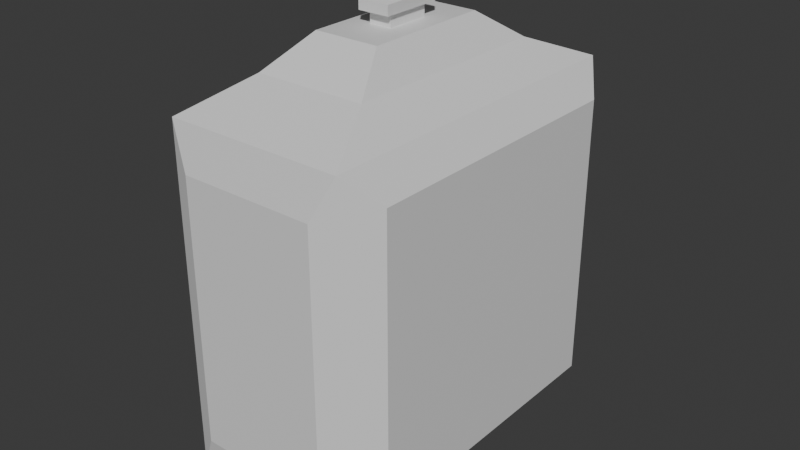 # Source: Fragrence1.blend  (saved by Blender 5.0.119; exported with 4.5.12 LTS)
import bpy
from mathutils import Matrix  # noqa: F401  (used for matrix-valued properties, if any)

bpy.ops.wm.read_factory_settings(use_empty=True)
scene = bpy.context.scene
scene.name = 'Scene'

# ---- collections
col_collection = bpy.data.collections.new('Collection'); scene.collection.children.link(col_collection)

# ---- materials (node trees are filled in below, after node groups)
mat_material = bpy.data.materials.new('Material')
mat_material.alpha_threshold = 0.0
mat_material.use_backface_culling_lightprobe_volume = False
mat_material.roughness = 0.5
mat_material.line_color = (0.0, 0.0, 0.0, 1.0)

# ---- material node trees
mat_material.use_nodes = True; mat_material.node_tree.nodes.clear()
_N = mat_material.node_tree.nodes; _L = mat_material.node_tree.links
n0 = _N.new('ShaderNodeOutputMaterial'); n0.name = 'Material Output'; n0.location = (200, 100)
n1 = _N.new('ShaderNodeBsdfPrincipled'); n1.name = 'Principled BSDF'; n1.location = (-200, 100)
_L.new(n1.outputs[0], n0.inputs[0])
n0.is_active_output = True

# ---- world
world_world = bpy.data.worlds.new('World'); scene.world = world_world
world_world.use_nodes = True; world_world.node_tree.nodes.clear()
_N = world_world.node_tree.nodes; _L = world_world.node_tree.links
n0 = _N.new('ShaderNodeOutputWorld'); n0.name = 'World Output'; n0.location = (200, 100)
n1 = _N.new('ShaderNodeBackground'); n1.name = 'Background'; n1.location = (-200, 100)
n1.inputs[0].default_value = (0.05088, 0.05088, 0.05088, 1.0)
_L.new(n1.outputs[0], n0.inputs[0])
n0.is_active_output = True
world_world.color = (0.05088, 0.05088, 0.05088)
world_world.sun_shadow_jitter_overblur = 0.0

# ---- meshes
me_cube = bpy.data.meshes.new('Cube')
me_cube.from_pydata([(0.02831, 0.05559, 0.03423), (0.02831, 0.05559, -0.07702), (0.02831, -0.05566, 0.03423), (0.02831, -0.05566, -0.07702), (-0.02842, 0.05559, 0.03423), (-0.02842, 0.05559, -0.07702), (-0.02842, -0.05566, 0.03423), (-0.02842, -0.05566, -0.07702), (0.01766, -0.03477, 0.04279), (-0.01776, -0.03477, 0.04279), (0.01766, 0.0347, 0.04279), (-0.01776, 0.0347, 0.04279), (0.01042, -0.02056, 0.05224), (-0.01052, -0.02056, 0.05224), (0.01042, 0.0205, 0.05224), (-0.01052, 0.0205, 0.05224), (0.003539, -0.007078, 0.05224), (-0.003645, -0.007078, 0.05224), (0.003539, 0.007012, 0.05224), (-0.003645, 0.007012, 0.05224), (0.003539, -0.007078, 0.05558), (-0.003645, -0.007078, 0.05558), (0.003539, 0.007012, 0.05558), (-0.003645, 0.007012, 0.05558), (0.004967, -0.009878, 0.05625), (-0.005073, -0.009878, 0.05625), (0.004967, 0.009812, 0.05625), (-0.005073, 0.009812, 0.05625), (0.004967, -0.009878, 0.05934), (-0.005073, -0.009878, 0.05934), (0.004967, 0.009812, 0.05934), (-0.005073, 0.009812, 0.05934), (0.003476, -0.006953, 0.06022), (-0.003581, -0.006953, 0.06022), (0.003476, 0.006887, 0.06022), (-0.003581, 0.006887, 0.06022), (-0.02164, -0.05853, -0.06372), (-0.02164, -0.05853, 0.02093), (0.02153, -0.05853, 0.02093), (0.02153, -0.05853, -0.06372), (-0.03424, 0.04601, -0.06744), (-0.03424, -0.04608, -0.06744), (-0.03424, -0.04608, 0.02465), (-0.03424, 0.04601, 0.02465), (0.0353, 0.04608, 0.02472), (0.0353, 0.04608, -0.06751), (0.0353, -0.04615, 0.02472), (0.0353, -0.04615, -0.06751), (0.02342, 0.05918, -0.06743), (-0.02352, 0.05918, -0.06743), (0.02342, 0.05918, 0.02464), (-0.02352, 0.05918, 0.02464), (-0.0217, 0.04243, -0.07884), (-0.0217, -0.04249, -0.07884), (0.0216, 0.04243, -0.07884), (0.0216, -0.04249, -0.07884)], [], [(4, 6, 9, 11), (6, 7, 36, 37), (7, 6, 42, 41), (5, 1, 54, 52), (2, 3, 47, 46), (0, 1, 48, 50), (8, 10, 14, 12), (2, 0, 10, 8), (0, 4, 11, 10), (6, 2, 8, 9), (15, 13, 17, 19), (11, 9, 13, 15), (9, 8, 12, 13), (10, 11, 15, 14), (17, 16, 20, 21), (13, 12, 16, 17), (14, 15, 19, 18), (12, 14, 18, 16), (21, 20, 24, 25), (18, 19, 23, 22), (16, 18, 22, 20), (19, 17, 21, 23), (26, 27, 31, 30), (22, 23, 27, 26), (20, 22, 26, 24), (23, 21, 25, 27), (31, 29, 33, 35), (24, 26, 30, 28), (27, 25, 29, 31), (25, 24, 28, 29), (34, 35, 33, 32), (29, 28, 32, 33), (30, 31, 35, 34), (28, 30, 34, 32), (39, 38, 37, 36), (7, 3, 39, 36), (2, 6, 37, 38), (3, 2, 38, 39), (41, 42, 43, 40), (5, 7, 41, 40), (6, 4, 43, 42), (4, 5, 40, 43), (45, 44, 46, 47), (1, 0, 44, 45), (3, 1, 45, 47), (0, 2, 46, 44), (49, 51, 50, 48), (5, 4, 51, 49), (1, 5, 49, 48), (4, 0, 50, 51), (52, 54, 55, 53), (3, 7, 53, 55), (7, 5, 52, 53), (1, 3, 55, 54)])
_uv = me_cube.uv_layers.new(name='UVMap')
_uv.uv.foreach_set('vector', [0.625, 0.25, 0.625, 0.0, 0.625, 0.0, 0.625, 0.25, 0.625, 0.0, 0.375, 0.0, 0.375, 0.0, 0.625, 0.0, 0.375, 0.0, 0.625, 0.0, 0.625, 0.0, 0.375, 0.0, 0.125, 0.5, 0.375, 0.5, 0.375, 0.5, 0.125, 0.5, 0.625, 0.75, 0.375, 0.75, 0.375, 0.75, 0.625, 0.75, 0.625, 0.5, 0.375, 0.5, 0.375, 0.5, 0.625, 0.5, 0.625, 0.75, 0.625, 0.5, 0.625, 0.5, 0.625, 0.75, 0.625, 0.75, 0.625, 0.5, 0.625, 0.5, 0.625, 0.75, 0.625, 0.5, 0.625, 0.25, 0.625, 0.25, 0.625, 0.5, 0.625, 1.0, 0.625, 0.75, 0.625, 0.75, 0.625, 1.0, 0.625, 0.25, 0.625, 0.0, 0.625, 0.0, 0.625, 0.25, 0.625, 0.25, 0.625, 0.0, 0.625, 0.0, 0.625, 0.25, 0.625, 1.0, 0.625, 0.75, 0.625, 0.75, 0.625, 1.0, 0.625, 0.5, 0.625, 0.25, 0.625, 0.25, 0.625, 0.5, 0.625, 1.0, 0.625, 0.75, 0.625, 0.75, 0.625, 1.0, 0.625, 1.0, 0.625, 0.75, 0.625, 0.75, 0.625, 1.0, 0.625, 0.5, 0.625, 0.25, 0.625, 0.25, 0.625, 0.5, 0.625, 0.75, 0.625, 0.5, 0.625, 0.5, 0.625, 0.75, 0.625, 1.0, 0.625, 0.75, 0.625, 0.75, 0.625, 1.0, 0.625, 0.5, 0.625, 0.25, 0.625, 0.25, 0.625, 0.5, 0.625, 0.75, 0.625, 0.5, 0.625, 0.5, 0.625, 0.75, 0.625, 0.25, 0.625, 0.0, 0.625, 0.0, 0.625, 0.25, 0.625, 0.5, 0.625, 0.25, 0.625, 0.25, 0.625, 0.5, 0.625, 0.5, 0.625, 0.25, 0.625, 0.25, 0.625, 0.5, 0.625, 0.75, 0.625, 0.5, 0.625, 0.5, 0.625, 0.75, 0.625, 0.25, 0.625, 0.0, 0.625, 0.0, 0.625, 0.25, 0.625, 0.25, 0.625, 0.0, 0.625, 0.0, 0.625, 0.25, 0.625, 0.75, 0.625, 0.5, 0.625, 0.5, 0.625, 0.75, 0.625, 0.25, 0.625, 0.0, 0.625, 0.0, 0.625, 0.25, 0.625, 1.0, 0.625, 0.75, 0.625, 0.75, 0.625, 1.0, 0.625, 0.5, 0.875, 0.5, 0.875, 0.75, 0.625, 0.75, 0.625, 1.0, 0.625, 0.75, 0.625, 0.75, 0.625, 1.0, 0.625, 0.5, 0.625, 0.25, 0.625, 0.25, 0.625, 0.5, 0.625, 0.75, 0.625, 0.5, 0.625, 0.5, 0.625, 0.75, 0.375, 0.75, 0.625, 0.75, 0.625, 1.0, 0.375, 1.0, 0.125, 0.75, 0.375, 0.75, 0.375, 0.75, 0.125, 0.75, 0.625, 0.75, 0.625, 1.0, 0.625, 1.0, 0.625, 0.75, 0.375, 0.75, 0.625, 0.75, 0.625, 0.75, 0.375, 0.75, 0.375, 0.0, 0.625, 0.0, 0.625, 0.25, 0.375, 0.25, 0.125, 0.5, 0.125, 0.75, 0.125, 0.75, 0.125, 0.5, 0.625, 0.0, 0.625, 0.25, 0.625, 0.25, 0.625, 0.0, 0.625, 0.25, 0.375, 0.25, 0.375, 0.25, 0.625, 0.25, 0.375, 0.5, 0.625, 0.5, 0.625, 0.75, 0.375, 0.75, 0.375, 0.5, 0.625, 0.5, 0.625, 0.5, 0.375, 0.5, 0.375, 0.75, 0.375, 0.5, 0.375, 0.5, 0.375, 0.75, 0.625, 0.5, 0.625, 0.75, 0.625, 0.75, 0.625, 0.5, 0.375, 0.25, 0.625, 0.25, 0.625, 0.5, 0.375, 0.5, 0.375, 0.25, 0.625, 0.25, 0.625, 0.25, 0.375, 0.25, 0.375, 0.5, 0.125, 0.5, 0.125, 0.5, 0.375, 0.5, 0.625, 0.25, 0.625, 0.5, 0.625, 0.5, 0.625, 0.25, 0.125, 0.5, 0.375, 0.5, 0.375, 0.75, 0.125, 0.75, 0.375, 0.75, 0.125, 0.75, 0.125, 0.75, 0.375, 0.75, 0.125, 0.75, 0.125, 0.5, 0.125, 0.5, 0.125, 0.75, 0.375, 0.5, 0.375, 0.75, 0.375, 0.75, 0.375, 0.5])
me_cube.materials.append(mat_material)
me_cube.use_mirror_vertex_groups = False
me_cube.update()

# ---- objects
ob_cube = bpy.data.objects.new('Cube', me_cube)

# ---- transforms, parenting, visibility, modifiers, constraints
ob_cube.location = (0.0, 0.0, 0.0)
ob_cube.lock_rotations_4d = False
ob_cube.empty_display_type = 'ARROWS'
ob_cube.lineart.crease_threshold = 0.0

# ---- collection membership
col_collection.objects.link(ob_cube)

# ---- scene / render settings (as saved in the file)
scene.frame_start = 1; scene.frame_end = 250; scene.frame_set(1)
scene.render.engine = 'BLENDER_EEVEE_NEXT'
scene.render.bake_bias = 0.0
scene.render.bake_samples = 0
scene.cycles.sampling_pattern = 'TABULATED_SOBOL'
scene.eevee.use_volume_custom_range = False
bpy.context.view_layer.update()

# ---- added for rendering (the .blend has no active camera and no usable light): camera, sun
cam_auto = bpy.data.cameras.new('AutoCamera')
cam_auto.lens = 50.0
cam_auto.sensor_width = 36.0
cam_auto.clip_end = 1000.0
ob_auto_camera = bpy.data.objects.new('AutoCamera', cam_auto)
scene.collection.objects.link(ob_auto_camera)
ob_auto_camera.location = (0.185574, -0.221725, 0.138726)
ob_auto_camera.rotation_euler = (1.09748, -7.21219e-08, 0.694738)
scene.camera = ob_auto_camera
light_auto_sun = bpy.data.lights.new('AutoSun', 'SUN')
light_auto_sun.energy = 3.0
light_auto_sun.angle = 0.0523599
ob_auto_sun = bpy.data.objects.new('AutoSun', light_auto_sun)
scene.collection.objects.link(ob_auto_sun)
ob_auto_sun.rotation_euler = (0.872665, 0.174533, 0.523599)
bpy.context.view_layer.update()
